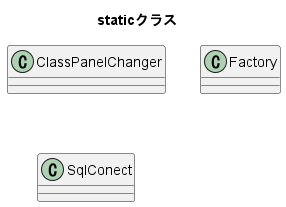

The diagram above was rendered by PlantUML. Its source (embedded in the PNG):
@startuml
title staticクラス

class ClassPanelChanger
class Factory
class SqlConect
@enduml